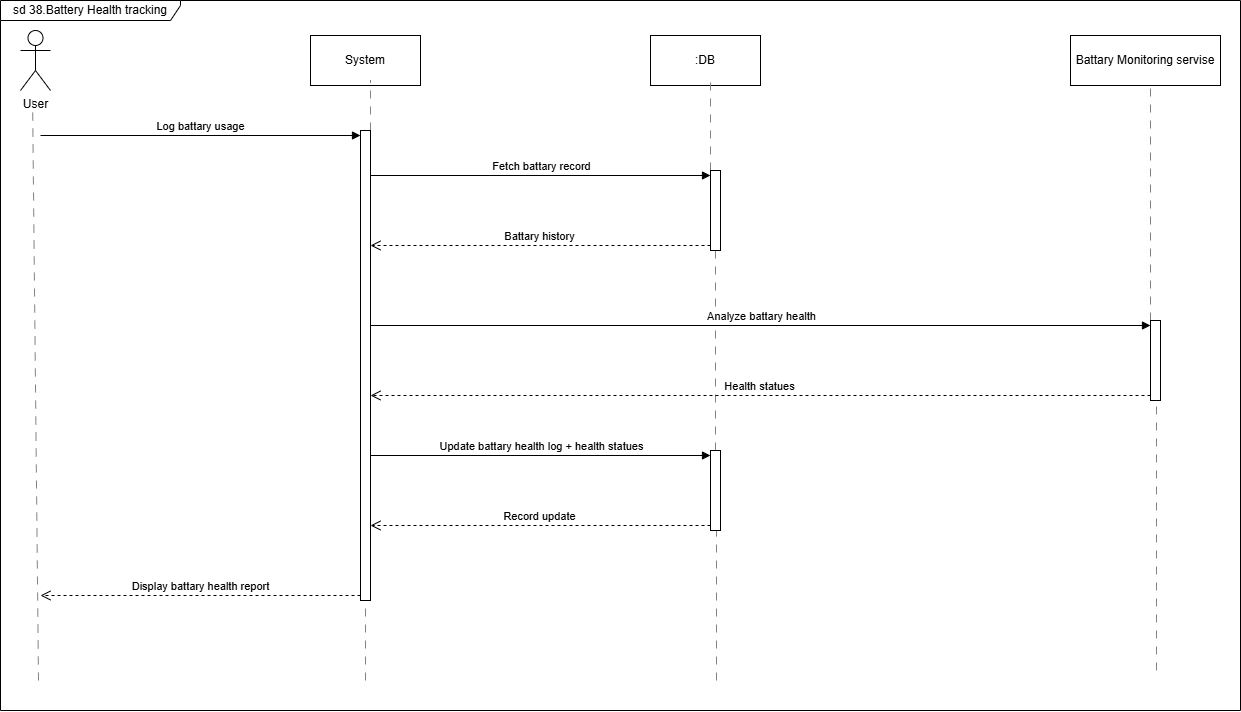

The diagram above was exported from draw.io. Its source (the exported page's mxGraphModel, read from the mxfile embedded in the PNG):
<mxGraphModel dx="1393" dy="1864" grid="1" gridSize="10" guides="1" tooltips="1" connect="1" arrows="1" fold="1" page="1" pageScale="1" pageWidth="850" pageHeight="1100" math="0" shadow="0">
  <root>
    <mxCell id="0" />
    <mxCell id="1" parent="0" />
    <mxCell id="svAA2-U2i6990g8Mte8q-1" parent="1" style="shape=umlActor;verticalLabelPosition=bottom;verticalAlign=top;html=1;" value="User" vertex="1">
      <mxGeometry height="60" width="30" x="30" y="20" as="geometry" />
    </mxCell>
    <mxCell id="svAA2-U2i6990g8Mte8q-5" edge="1" parent="1" style="endArrow=none;html=1;rounded=0;dashed=1;dashPattern=8 8;strokeColor=light-dark(#838181, #ededed);" value="">
      <mxGeometry height="50" relative="1" width="50" as="geometry">
        <mxPoint x="48" y="670" as="sourcePoint" />
        <mxPoint x="42.08" y="90" as="targetPoint" />
      </mxGeometry>
    </mxCell>
    <mxCell id="svAA2-U2i6990g8Mte8q-6" parent="1" style="html=1;whiteSpace=wrap;" value="System" vertex="1">
      <mxGeometry height="50" width="110" x="320" y="25" as="geometry" />
    </mxCell>
    <mxCell id="svAA2-U2i6990g8Mte8q-7" parent="1" style="html=1;whiteSpace=wrap;" value=":DB" vertex="1">
      <mxGeometry height="50" width="110" x="660" y="25" as="geometry" />
    </mxCell>
    <mxCell id="svAA2-U2i6990g8Mte8q-8" parent="1" style="html=1;whiteSpace=wrap;" value="Battary Monitoring servise" vertex="1">
      <mxGeometry height="50" width="150" x="1080" y="25" as="geometry" />
    </mxCell>
    <mxCell id="svAA2-U2i6990g8Mte8q-9" edge="1" parent="1" source="svAA2-U2i6990g8Mte8q-17" style="endArrow=none;html=1;rounded=0;dashed=1;dashPattern=8 8;strokeColor=light-dark(#838181, #ededed);" value="">
      <mxGeometry height="50" relative="1" width="50" as="geometry">
        <mxPoint x="725.85" y="870" as="sourcePoint" />
        <mxPoint x="720" y="70" as="targetPoint" />
      </mxGeometry>
    </mxCell>
    <mxCell id="svAA2-U2i6990g8Mte8q-10" edge="1" parent="1" source="svAA2-U2i6990g8Mte8q-23" style="endArrow=none;html=1;rounded=0;dashed=1;dashPattern=8 8;strokeColor=light-dark(#838181, #ededed);" value="">
      <mxGeometry height="50" relative="1" width="50" as="geometry">
        <mxPoint x="1165.85" y="870" as="sourcePoint" />
        <mxPoint x="1160" y="70" as="targetPoint" />
      </mxGeometry>
    </mxCell>
    <mxCell id="svAA2-U2i6990g8Mte8q-11" edge="1" parent="1" source="svAA2-U2i6990g8Mte8q-12" style="endArrow=none;html=1;rounded=0;dashed=1;dashPattern=8 8;strokeColor=light-dark(#838181, #ededed);" value="">
      <mxGeometry height="50" relative="1" width="50" as="geometry">
        <mxPoint x="385.85" y="870" as="sourcePoint" />
        <mxPoint x="380" y="70" as="targetPoint" />
      </mxGeometry>
    </mxCell>
    <mxCell id="svAA2-U2i6990g8Mte8q-13" edge="1" parent="1" style="html=1;verticalAlign=bottom;endArrow=block;curved=0;rounded=0;entryX=0;entryY=0;entryDx=0;entryDy=5;" target="svAA2-U2i6990g8Mte8q-12" value="Log battary usage">
      <mxGeometry relative="1" as="geometry">
        <mxPoint x="50" y="125" as="sourcePoint" />
      </mxGeometry>
    </mxCell>
    <mxCell id="svAA2-U2i6990g8Mte8q-14" edge="1" parent="1" source="svAA2-U2i6990g8Mte8q-12" style="html=1;verticalAlign=bottom;endArrow=open;dashed=1;endSize=8;curved=0;rounded=0;exitX=0;exitY=1;exitDx=0;exitDy=-5;" value="Display battary health report">
      <mxGeometry relative="1" as="geometry">
        <mxPoint x="50" y="585" as="targetPoint" />
      </mxGeometry>
    </mxCell>
    <mxCell id="svAA2-U2i6990g8Mte8q-15" edge="1" parent="1" style="endArrow=none;html=1;rounded=0;dashed=1;dashPattern=8 8;strokeColor=light-dark(#838181, #ededed);" target="svAA2-U2i6990g8Mte8q-12" value="">
      <mxGeometry height="50" relative="1" width="50" as="geometry">
        <mxPoint x="375" y="670" as="sourcePoint" />
        <mxPoint x="380" y="70" as="targetPoint" />
      </mxGeometry>
    </mxCell>
    <mxCell id="svAA2-U2i6990g8Mte8q-12" parent="1" style="html=1;points=[[0,0,0,0,5],[0,1,0,0,-5],[1,0,0,0,5],[1,1,0,0,-5]];perimeter=orthogonalPerimeter;outlineConnect=0;targetShapes=umlLifeline;portConstraint=eastwest;newEdgeStyle={&quot;curved&quot;:0,&quot;rounded&quot;:0};" value="" vertex="1">
      <mxGeometry height="470" width="10" x="370" y="120" as="geometry" />
    </mxCell>
    <mxCell id="svAA2-U2i6990g8Mte8q-18" edge="1" parent="1" style="html=1;verticalAlign=bottom;endArrow=block;curved=0;rounded=0;entryX=0;entryY=0;entryDx=0;entryDy=5;" target="svAA2-U2i6990g8Mte8q-17" value="Fetch battary record">
      <mxGeometry relative="1" as="geometry">
        <mxPoint x="380" y="165" as="sourcePoint" />
      </mxGeometry>
    </mxCell>
    <mxCell id="svAA2-U2i6990g8Mte8q-19" edge="1" parent="1" source="svAA2-U2i6990g8Mte8q-17" style="html=1;verticalAlign=bottom;endArrow=open;dashed=1;endSize=8;curved=0;rounded=0;exitX=0;exitY=1;exitDx=0;exitDy=-5;" value="Battary history">
      <mxGeometry relative="1" as="geometry">
        <mxPoint x="380" y="235" as="targetPoint" />
      </mxGeometry>
    </mxCell>
    <mxCell id="svAA2-U2i6990g8Mte8q-21" edge="1" parent="1" source="svAA2-U2i6990g8Mte8q-27" style="endArrow=none;html=1;rounded=0;dashed=1;dashPattern=8 8;strokeColor=light-dark(#838181, #ededed);" target="svAA2-U2i6990g8Mte8q-17" value="">
      <mxGeometry height="50" relative="1" width="50" as="geometry">
        <mxPoint x="725.85" y="870" as="sourcePoint" />
        <mxPoint x="720" y="70" as="targetPoint" />
      </mxGeometry>
    </mxCell>
    <mxCell id="svAA2-U2i6990g8Mte8q-17" parent="1" style="html=1;points=[[0,0,0,0,5],[0,1,0,0,-5],[1,0,0,0,5],[1,1,0,0,-5]];perimeter=orthogonalPerimeter;outlineConnect=0;targetShapes=umlLifeline;portConstraint=eastwest;newEdgeStyle={&quot;curved&quot;:0,&quot;rounded&quot;:0};" value="" vertex="1">
      <mxGeometry height="80" width="10" x="720" y="160" as="geometry" />
    </mxCell>
    <mxCell id="svAA2-U2i6990g8Mte8q-24" edge="1" parent="1" style="html=1;verticalAlign=bottom;endArrow=block;curved=0;rounded=0;entryX=0;entryY=0;entryDx=0;entryDy=5;" target="svAA2-U2i6990g8Mte8q-23" value="Analyze battary health">
      <mxGeometry relative="1" as="geometry">
        <mxPoint x="380" y="315" as="sourcePoint" />
      </mxGeometry>
    </mxCell>
    <mxCell id="svAA2-U2i6990g8Mte8q-25" edge="1" parent="1" source="svAA2-U2i6990g8Mte8q-23" style="html=1;verticalAlign=bottom;endArrow=open;dashed=1;endSize=8;curved=0;rounded=0;exitX=0;exitY=1;exitDx=0;exitDy=-5;" value="Health statues">
      <mxGeometry relative="1" as="geometry">
        <mxPoint x="380" y="385" as="targetPoint" />
      </mxGeometry>
    </mxCell>
    <mxCell id="svAA2-U2i6990g8Mte8q-26" edge="1" parent="1" style="endArrow=none;html=1;rounded=0;dashed=1;dashPattern=8 8;strokeColor=light-dark(#838181, #ededed);" target="svAA2-U2i6990g8Mte8q-23" value="">
      <mxGeometry height="50" relative="1" width="50" as="geometry">
        <mxPoint x="1166" y="660" as="sourcePoint" />
        <mxPoint x="1160" y="70" as="targetPoint" />
      </mxGeometry>
    </mxCell>
    <mxCell id="svAA2-U2i6990g8Mte8q-23" parent="1" style="html=1;points=[[0,0,0,0,5],[0,1,0,0,-5],[1,0,0,0,5],[1,1,0,0,-5]];perimeter=orthogonalPerimeter;outlineConnect=0;targetShapes=umlLifeline;portConstraint=eastwest;newEdgeStyle={&quot;curved&quot;:0,&quot;rounded&quot;:0};" value="" vertex="1">
      <mxGeometry height="80" width="10" x="1160" y="310" as="geometry" />
    </mxCell>
    <mxCell id="svAA2-U2i6990g8Mte8q-28" edge="1" parent="1" style="html=1;verticalAlign=bottom;endArrow=block;curved=0;rounded=0;entryX=0;entryY=0;entryDx=0;entryDy=5;" target="svAA2-U2i6990g8Mte8q-27" value="Update battary health log + health statues">
      <mxGeometry relative="1" as="geometry">
        <mxPoint x="380" y="445" as="sourcePoint" />
      </mxGeometry>
    </mxCell>
    <mxCell id="svAA2-U2i6990g8Mte8q-29" edge="1" parent="1" source="svAA2-U2i6990g8Mte8q-27" style="html=1;verticalAlign=bottom;endArrow=open;dashed=1;endSize=8;curved=0;rounded=0;exitX=0;exitY=1;exitDx=0;exitDy=-5;" value="Record update">
      <mxGeometry relative="1" as="geometry">
        <mxPoint x="380" y="515" as="targetPoint" />
      </mxGeometry>
    </mxCell>
    <mxCell id="svAA2-U2i6990g8Mte8q-30" edge="1" parent="1" style="endArrow=none;html=1;rounded=0;dashed=1;dashPattern=8 8;strokeColor=light-dark(#838181, #ededed);" target="svAA2-U2i6990g8Mte8q-27" value="">
      <mxGeometry height="50" relative="1" width="50" as="geometry">
        <mxPoint x="726" y="670" as="sourcePoint" />
        <mxPoint x="726" y="240" as="targetPoint" />
      </mxGeometry>
    </mxCell>
    <mxCell id="svAA2-U2i6990g8Mte8q-27" parent="1" style="html=1;points=[[0,0,0,0,5],[0,1,0,0,-5],[1,0,0,0,5],[1,1,0,0,-5]];perimeter=orthogonalPerimeter;outlineConnect=0;targetShapes=umlLifeline;portConstraint=eastwest;newEdgeStyle={&quot;curved&quot;:0,&quot;rounded&quot;:0};" value="" vertex="1">
      <mxGeometry height="80" width="10" x="720" y="440" as="geometry" />
    </mxCell>
    <mxCell id="svAA2-U2i6990g8Mte8q-32" parent="1" style="shape=umlFrame;whiteSpace=wrap;html=1;pointerEvents=0;width=180;height=20;" value="sd 38.Battery Health tracking" vertex="1">
      <mxGeometry height="710" width="1240" x="10" y="-10" as="geometry" />
    </mxCell>
  </root>
</mxGraphModel>